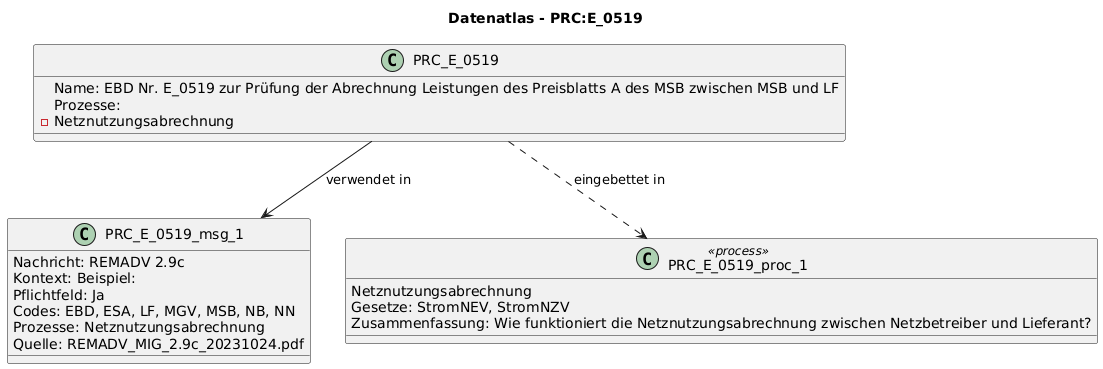

The diagram above was rendered by PlantUML. Its source (embedded in the PNG):
@startuml
title Datenatlas - PRC:E_0519
class PRC_E_0519 {
  Name: EBD Nr. E_0519 zur Prüfung der Abrechnung Leistungen des Preisblatts A des MSB zwischen MSB und LF
  Prozesse:
    - Netznutzungsabrechnung
}
class PRC_E_0519_msg_1 {
  Nachricht: REMADV 2.9c
  Kontext: Beispiel:
  Pflichtfeld: Ja
  Codes: EBD, ESA, LF, MGV, MSB, NB, NN
  Prozesse: Netznutzungsabrechnung
  Quelle: REMADV_MIG_2.9c_20231024.pdf
}
PRC_E_0519 --> PRC_E_0519_msg_1 : verwendet in
class PRC_E_0519_proc_1 <<process>> {
  Netznutzungsabrechnung
  Gesetze: StromNEV, StromNZV
  Zusammenfassung: Wie funktioniert die Netznutzungsabrechnung zwischen Netzbetreiber und Lieferant?
}
PRC_E_0519 ..> PRC_E_0519_proc_1 : eingebettet in
@enduml